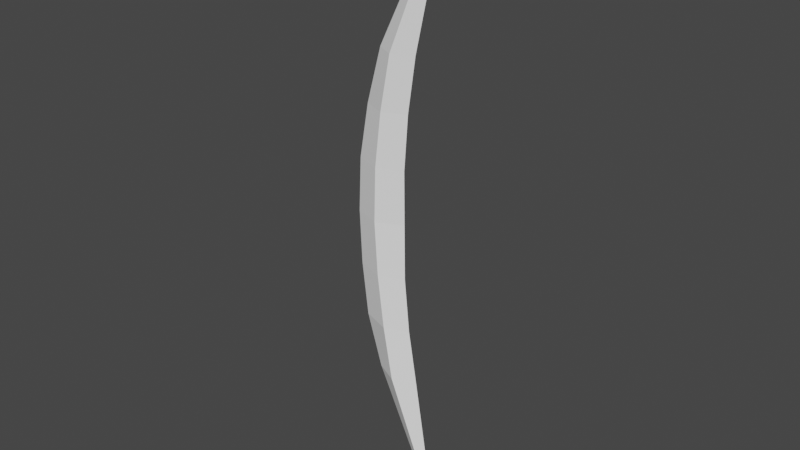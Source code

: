 # Source: spirit_edge.blend  (saved by Blender 2.93.20; exported with 4.5.12 LTS)
import bpy
from mathutils import Matrix  # noqa: F401  (used for matrix-valued properties, if any)

bpy.ops.wm.read_factory_settings(use_empty=True)
scene = bpy.context.scene
scene.name = 'Scene'

# ---- collections
col_collection = bpy.data.collections.new('Collection'); scene.collection.children.link(col_collection)

# ---- materials (node trees are filled in below, after node groups)
mat_basetexture = bpy.data.materials.new('BaseTexture')
mat_basetexture.use_transparent_shadow = False
mat_basetexture.roughness = 0.5

# ---- material node trees
mat_basetexture.use_nodes = True; mat_basetexture.node_tree.nodes.clear()
_N = mat_basetexture.node_tree.nodes; _L = mat_basetexture.node_tree.links
n0 = _N.new('ShaderNodeBsdfPrincipled'); n0.name = 'Principled BSDF'; n0.location = (10, 300)
n0.distribution = 'GGX'
n0.subsurface_method = 'BURLEY'
n0.inputs[0].default_value = (1.0, 1.0, 1.0, 1.0)
n0.inputs[3].default_value = 1.45
n0.inputs[27].default_value = (0.0, 0.0, 0.0, 1.0)
n0.inputs[28].default_value = 1.0
n1 = _N.new('ShaderNodeOutputMaterial'); n1.name = 'Material Output'; n1.location = (300, 300)
_L.new(n0.outputs[0], n1.inputs[0])
n1.is_active_output = True

# ---- world
world_world = bpy.data.worlds.new('World'); scene.world = world_world
world_world.use_nodes = True; world_world.node_tree.nodes.clear()
_N = world_world.node_tree.nodes; _L = world_world.node_tree.links
n0 = _N.new('ShaderNodeOutputWorld'); n0.name = 'World Output'; n0.location = (300, 300)
n1 = _N.new('ShaderNodeBackground'); n1.name = 'Background'; n1.location = (10, 300)
n1.inputs[0].default_value = (0.05088, 0.05088, 0.05088, 1.0)
_L.new(n1.outputs[0], n0.inputs[0])
n0.is_active_output = True
world_world.color = (0.05088, 0.05088, 0.05088)
world_world.use_sun_shadow = False
world_world.sun_shadow_jitter_overblur = 0.0

# ---- meshes
me_base = bpy.data.meshes.new('Base')
me_base.from_pydata([(0.4477, 0.1512, 0.4945), (0.602, -0.1738, 0.4972), (0.5002, 0.1512, 0.5205), (0.5502, 0.1512, 0.4972), (0.5063, 0.9012, 0.4724), (0.6146, 1.226, 0.4972), (0.5442, 0.9012, 0.4987), (0.4546, 0.9012, 0.4972), (0.4662, 0.4012, 0.4724), (0.3983, 0.4012, 0.4972), (0.3929, 0.5262, 0.4972), (0.4564, 0.5262, 0.4724), (0.5142, 0.5274, 0.4943), (0.5178, 0.4012, 0.4972), (0.5156, 0.6512, 0.4972), (0.4584, 0.6512, 0.5205), (0.4546, 0.5262, 0.5205), (0.3983, 0.6512, 0.4972), (0.4203, 0.7762, 0.4972), (0.4735, 0.7762, 0.5205), (0.4975, 0.9012, 0.5205), (0.5248, 0.7762, 0.4972), (0.4619, 0.6512, 0.4724), (0.4822, 0.7762, 0.4724), (0.4963, 0.1512, 0.4724), (0.4776, 0.2762, 0.4724), (0.5297, 0.2762, 0.4972), (0.4133, 0.2762, 0.4972), (0.4622, 0.4012, 0.5205), (0.4778, 0.2762, 0.5205)], [], [(0, 1, 2), (3, 2, 1), (4, 5, 6), (4, 7, 5), (8, 9, 10, 11), (8, 11, 12, 13), (14, 15, 16, 12), (17, 10, 16, 15), (7, 18, 19, 20), (6, 20, 19, 21), (22, 17, 18, 23), (22, 23, 21, 14), (5, 20, 6), (5, 7, 20), (23, 18, 7, 4), (23, 4, 6, 21), (11, 22, 14, 12), (11, 10, 17, 22), (18, 17, 15, 19), (21, 19, 15, 14), (24, 25, 26, 3), (24, 0, 27, 25), (13, 28, 29, 26), (9, 27, 29, 28), (10, 9, 28, 16), (12, 16, 28, 13), (25, 8, 13, 26), (25, 27, 9, 8), (1, 0, 24), (1, 24, 3), (26, 29, 2, 3), (27, 0, 2, 29)])
_uv = me_base.uv_layers.new(name='UVMap')
_uv.uv.foreach_set('vector', [0.8438, 0.5, 0.875, 0.75, 0.8438, 0.75, 0.375, 0.9688, 0.625, 0.9688, 0.375, 1.0, 0.3438, 0.5, 0.375, 0.75, 0.3438, 0.75, 0.375, 0.4688, 0.625, 0.4688, 0.375, 0.5, 0.375, 0.3438, 0.625, 0.3438, 0.625, 0.375, 0.375, 0.375, 0.2188, 0.5, 0.25, 0.5, 0.25, 0.75, 0.2188, 0.75, 0.375, 0.8438, 0.625, 0.8438, 0.625, 0.875, 0.375, 0.875, 0.7188, 0.5, 0.75, 0.5, 0.75, 0.75, 0.7188, 0.75, 0.6562, 0.5, 0.6875, 0.5, 0.6875, 0.75, 0.6562, 0.75, 0.375, 0.7812, 0.625, 0.7812, 0.625, 0.8125, 0.375, 0.8125, 0.375, 0.4062, 0.625, 0.4062, 0.625, 0.4375, 0.375, 0.4375, 0.2812, 0.5, 0.3125, 0.5, 0.3125, 0.75, 0.2812, 0.75, 0.625, 0.75, 0.625, 0.7812, 0.375, 0.7812, 0.625, 0.5, 0.6562, 0.5, 0.6562, 0.75, 0.375, 0.4375, 0.625, 0.4375, 0.625, 0.4688, 0.375, 0.4688, 0.3125, 0.5, 0.3438, 0.5, 0.3438, 0.75, 0.3125, 0.75, 0.25, 0.5, 0.2812, 0.5, 0.2812, 0.75, 0.25, 0.75, 0.375, 0.375, 0.625, 0.375, 0.625, 0.4062, 0.375, 0.4062, 0.6875, 0.5, 0.7188, 0.5, 0.7188, 0.75, 0.6875, 0.75, 0.375, 0.8125, 0.625, 0.8125, 0.625, 0.8438, 0.375, 0.8438, 0.1562, 0.5, 0.1875, 0.5, 0.1875, 0.75, 0.1562, 0.75, 0.375, 0.2812, 0.625, 0.2812, 0.625, 0.3125, 0.375, 0.3125, 0.375, 0.9062, 0.625, 0.9062, 0.625, 0.9375, 0.375, 0.9375, 0.7812, 0.5, 0.8125, 0.5, 0.8125, 0.75, 0.7812, 0.75, 0.75, 0.5, 0.7812, 0.5, 0.7812, 0.75, 0.75, 0.75, 0.375, 0.875, 0.625, 0.875, 0.625, 0.9062, 0.375, 0.9062, 0.1875, 0.5, 0.2188, 0.5, 0.2188, 0.75, 0.1875, 0.75, 0.375, 0.3125, 0.625, 0.3125, 0.625, 0.3438, 0.375, 0.3438, 0.625, 0.25, 0.625, 0.2812, 0.375, 0.2812, 0.125, 0.5, 0.1562, 0.5, 0.1562, 0.75, 0.375, 0.9375, 0.625, 0.9375, 0.625, 0.9688, 0.375, 0.9688, 0.8125, 0.5, 0.8438, 0.5, 0.8438, 0.75, 0.8125, 0.75])
me_base.materials.append(mat_basetexture)
me_base.use_remesh_fix_poles = True
me_base.use_remesh_preserve_attributes = False
me_base.update()
me_base.normals_split_custom_set([tuple(v) for v in zip(*[iter([-0.4345, -0.199, 0.8784, -0.4345, -0.199, 0.8784, -0.4345, -0.199, 0.8784, 0.4212, 0.06708, 0.9045, 0.4212, 0.06708, 0.9045, 0.4212, 0.06708, 0.9045, 0.566, -0.1263, -0.8147, 0.566, -0.1263, -0.8147, 0.566, -0.1263, -0.8147, -0.4242, 0.2089, -0.8812, -0.4242, 0.2089, -0.8812, -0.4242, 0.2089, -0.8812, -0.3544, -0.02164, -0.9348, -0.3544, -0.02164, -0.9348, -0.3544, -0.02164, -0.9348, -0.3544, -0.02164, -0.9348, 0.3932, 0.01034, -0.9194, 0.3932, 0.01034, -0.9194, 0.3932, 0.01034, -0.9194, 0.3932, 0.01034, -0.9194, 0.3904, -0.01919, 0.9205, 0.3904, -0.01919, 0.9205, 0.3904, -0.01919, 0.9205, 0.3904, -0.01919, 0.9205, -0.3572, 0.01321, 0.9339, -0.3572, 0.01321, 0.9339, -0.3572, 0.01321, 0.9339, -0.3572, 0.01321, 0.9339, -0.434, 0.101, 0.8952, -0.434, 0.101, 0.8952, -0.434, 0.101, 0.8952, -0.434, 0.101, 0.8952, 0.4168, -0.07739, 0.9057, 0.4168, -0.07739, 0.9057, 0.4168, -0.07739, 0.9057, 0.4168, -0.07739, 0.9057, -0.3684, 0.06232, -0.9276, -0.3684, 0.06232, -0.9276, -0.3684, 0.06232, -0.9276, -0.3684, 0.06232, -0.9276, 0.4579, -0.05403, -0.8874, 0.4579, -0.05403, -0.8874, 0.4579, -0.05403, -0.8874, 0.4579, -0.05403, -0.8874, 0.422, -0.08749, 0.9023, 0.422, -0.08749, 0.9023, 0.422, -0.08749, 0.9023, -0.4644, 0.2287, 0.8556, -0.4644, 0.2287, 0.8556, -0.4644, 0.2287, 0.8556, -0.3999, 0.09329, -0.9118, -0.3999, 0.09329, -0.9118, -0.3999, 0.09329, -0.9118, -0.3999, 0.09329, -0.9118, 0.5343, -0.08799, -0.8407, 0.5343, -0.08799, -0.8407, 0.5343, -0.08799, -0.8407, 0.5343, -0.08799, -0.8407, 0.3869, 0.0001328, -0.9221, 0.3869, 0.0001328, -0.9221, 0.3869, 0.0001328, -0.9221, 0.3869, 0.0001328, -0.9221, -0.365, 0.01593, -0.9309, -0.365, 0.01593, -0.9309, -0.365, 0.01593, -0.9309, -0.365, 0.01593, -0.9309, -0.3797, 0.05629, 0.9234, -0.3797, 0.05629, 0.9234, -0.3797, 0.05629, 0.9234, -0.3797, 0.05629, 0.9234, 0.3939, -0.03822, 0.9184, 0.3939, -0.03822, 0.9184, 0.3939, -0.03822, 0.9184, 0.3939, -0.03822, 0.9184, 0.4242, 0.06653, -0.9031, 0.4242, 0.06653, -0.9031, 0.4242, 0.06653, -0.9031, 0.4242, 0.06653, -0.9031, -0.3839, -0.07148, -0.9206, -0.3839, -0.07148, -0.9206, -0.3839, -0.07148, -0.9206, -0.3839, -0.07148, -0.9206, 0.3969, 0.04352, 0.9168, 0.3969, 0.04352, 0.9168, 0.3969, 0.04352, 0.9168, 0.3969, 0.04352, 0.9168, -0.3409, -0.04169, 0.9392, -0.3409, -0.04169, 0.9392, -0.3409, -0.04169, 0.9392, -0.3409, -0.04169, 0.9392, -0.3478, -0.0181, 0.9374, -0.3478, -0.0181, 0.9374, -0.3478, -0.0181, 0.9374, -0.3478, -0.0181, 0.9374, 0.3943, 0.02845, 0.9185, 0.3943, 0.02845, 0.9185, 0.3943, 0.02845, 0.9185, 0.3943, 0.02845, 0.9185, 0.4325, 0.04024, -0.9008, 0.4325, 0.04024, -0.9008, 0.4325, 0.04024, -0.9008, 0.4325, 0.04024, -0.9008, -0.3522, -0.03723, -0.9352, -0.3522, -0.03723, -0.9352, -0.3522, -0.03723, -0.9352, -0.3522, -0.03723, -0.9352, -0.4069, -0.2006, -0.8912, -0.4069, -0.2006, -0.8912, -0.4069, -0.2006, -0.8912, 0.4181, 0.06659, -0.906, 0.4181, 0.06659, -0.906, 0.4181, 0.06659, -0.906, 0.4145, 0.07132, 0.9072, 0.4145, 0.07132, 0.9072, 0.4145, 0.07132, 0.9072, 0.4145, 0.07132, 0.9072, -0.3863, -0.09774, 0.9172, -0.3863, -0.09774, 0.9172, -0.3863, -0.09774, 0.9172, -0.3863, -0.09774, 0.9172])] * 3)])

# ---- objects
ob_base = bpy.data.objects.new('Base', me_base)

# ---- transforms, parenting, visibility, modifiers, constraints
ob_base.location = (0.0, 0.0, 0.0)
ob_base.rotation_euler = (1.571, -0.0, 0.0)

# ---- collection membership
col_collection.objects.link(ob_base)

# ---- scene / render settings (as saved in the file)
scene.frame_start = 1; scene.frame_end = 250; scene.frame_set(158)
scene.render.engine = 'BLENDER_EEVEE_NEXT'
scene.cycles.use_denoising = False
scene.cycles.samples = 128
scene.cycles.sampling_pattern = 'TABULATED_SOBOL'
scene.cycles.use_adaptive_sampling = False
scene.cycles.use_light_tree = False
scene.view_settings.view_transform = 'Filmic'
scene.unit_settings.scale_length = 10.0
bpy.context.view_layer.update()

# ---- added for rendering (the .blend has no active camera and no usable light): camera, sun
cam_auto = bpy.data.cameras.new('AutoCamera')
cam_auto.lens = 50.0
cam_auto.sensor_width = 36.0
cam_auto.clip_end = 1000.0
ob_auto_camera = bpy.data.objects.new('AutoCamera', cam_auto)
scene.collection.objects.link(ob_auto_camera)
ob_auto_camera.location = (1.81598, -2.07109, 1.57597)
ob_auto_camera.rotation_euler = (1.09748, -7.21219e-08, 0.694738)
scene.camera = ob_auto_camera
light_auto_sun = bpy.data.lights.new('AutoSun', 'SUN')
light_auto_sun.energy = 3.0
light_auto_sun.angle = 0.0523599
ob_auto_sun = bpy.data.objects.new('AutoSun', light_auto_sun)
scene.collection.objects.link(ob_auto_sun)
ob_auto_sun.rotation_euler = (0.872665, 0.174533, 0.523599)
bpy.context.view_layer.update()
